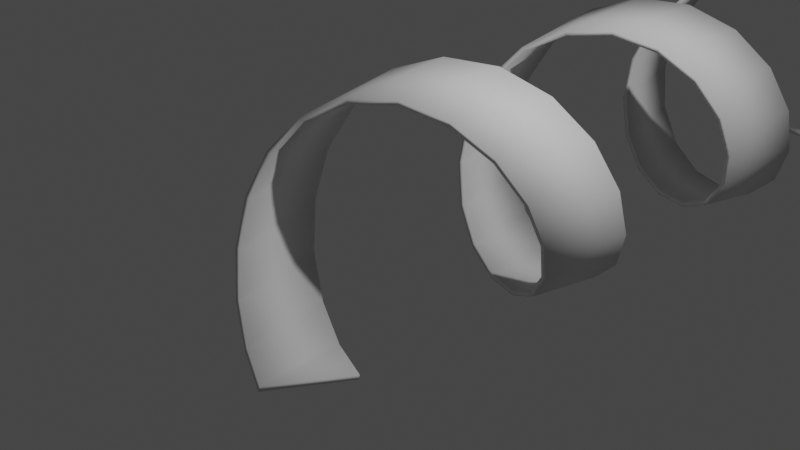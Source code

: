 # Source: Twister.blend  (saved by Blender 2.80.75; exported with 4.5.12 LTS)
import bpy
from mathutils import Matrix  # noqa: F401  (used for matrix-valued properties, if any)

bpy.ops.wm.read_factory_settings(use_empty=True)
scene = bpy.context.scene
scene.name = 'Scene'

# ---- collections
col_collection = bpy.data.collections.new('Collection'); scene.collection.children.link(col_collection)

# ---- world
world_world = bpy.data.worlds.new('World'); scene.world = world_world
world_world.use_nodes = True; world_world.node_tree.nodes.clear()
_N = world_world.node_tree.nodes; _L = world_world.node_tree.links
n0 = _N.new('ShaderNodeOutputWorld'); n0.name = 'World Output'; n0.location = (300, 300)
n1 = _N.new('ShaderNodeBackground'); n1.name = 'Background'; n1.location = (10, 300)
n1.inputs[0].default_value = (0.05088, 0.05088, 0.05088, 1.0)
_L.new(n1.outputs[0], n0.inputs[0])
n0.is_active_output = True
world_world.color = (0.05088, 0.05088, 0.05088)
world_world.use_sun_shadow = False
world_world.sun_shadow_jitter_overblur = 0.0

# ---- cameras
cam_camera = bpy.data.cameras.new('Camera')
cam_camera.clip_end = 100.0
cam_camera.ortho_scale = 7.314

# ---- lights
light_light = bpy.data.lights.new('Light', 'POINT')
light_light.transmission_factor = 0.0
light_light.energy = 1000.0
light_light.shadow_soft_size = 0.1
light_light.shadow_maximum_resolution = 0.006
light_light.use_absolute_resolution = True

# ---- meshes
me_plane_002 = bpy.data.meshes.new('Plane.002')
me_plane_002.from_pydata([(-0.1009, -1.777, -1.288), (0.2571, -0.7983, -1.424)], [(0, 1)], [])
_uv = me_plane_002.uv_layers.new(name='UVMap')
_uv.uv.foreach_set('vector', [])
me_plane_002.use_remesh_preserve_volume = False
me_plane_002.use_remesh_preserve_attributes = False
me_plane_002.use_mirror_vertex_groups = False
me_plane_002.update()

# ---- objects
ob_light = bpy.data.objects.new('Light', light_light)
ob_camera = bpy.data.objects.new('Camera', cam_camera)
ob_plane = bpy.data.objects.new('Plane', me_plane_002)

# ---- transforms, parenting, visibility, modifiers, constraints
ob_light.location = (4.076, 1.25, 5.904)
ob_light.rotation_euler = (0.6503, 0.05522, 1.866)
ob_light.lock_rotations_4d = False
ob_light.empty_display_type = 'ARROWS'
ob_light.color = (0.0, 0.0, 0.0, 0.0)
ob_light.lineart.crease_threshold = 0.0
ob_camera.location = (7.359, -6.926, 4.958)
ob_camera.rotation_euler = (1.109, 0.0, 0.8149)
ob_camera.lock_rotations_4d = False
ob_camera.empty_display_type = 'ARROWS'
ob_camera.color = (0.0, 0.0, 0.0, 0.0)
ob_camera.display_type = 'WIRE'
ob_camera.lineart.crease_threshold = 0.0
ob_plane.location = (0.0, 0.0, 0.0)
ob_plane.lineart.crease_threshold = 0.0
_m = ob_plane.modifiers.new('Screw', 'SCREW')
_m.steps = 12
_m.render_steps = 12
_m.iterations = 4
_m.axis = 'Y'
_m.angle = 4.712
_m.screw_offset = 2.5
_m.merge_threshold = 0.0
_m = ob_plane.modifiers.new('Cloth', 'CLOTH')
_m = ob_plane.modifiers.new('Solidify', 'SOLIDIFY')
_m.thickness = 0.06
_m.offset = 0.0
_m.nonmanifold_thickness_mode = 'FIXED'
_m.nonmanifold_merge_threshold = 0.0003

# ---- collection membership
col_collection.objects.link(ob_light)
col_collection.objects.link(ob_camera)
col_collection.objects.link(ob_plane)

# ---- scene / render settings (as saved in the file)
scene.camera = ob_camera
scene.frame_start = 1; scene.frame_end = 250; scene.frame_set(1)
scene.render.engine = 'BLENDER_EEVEE_NEXT'
scene.cycles.use_denoising = False
scene.cycles.samples = 128
scene.cycles.sampling_pattern = 'TABULATED_SOBOL'
scene.cycles.use_adaptive_sampling = False
scene.cycles.use_light_tree = False
scene.view_settings.view_transform = 'Filmic'
bpy.context.view_layer.update()
